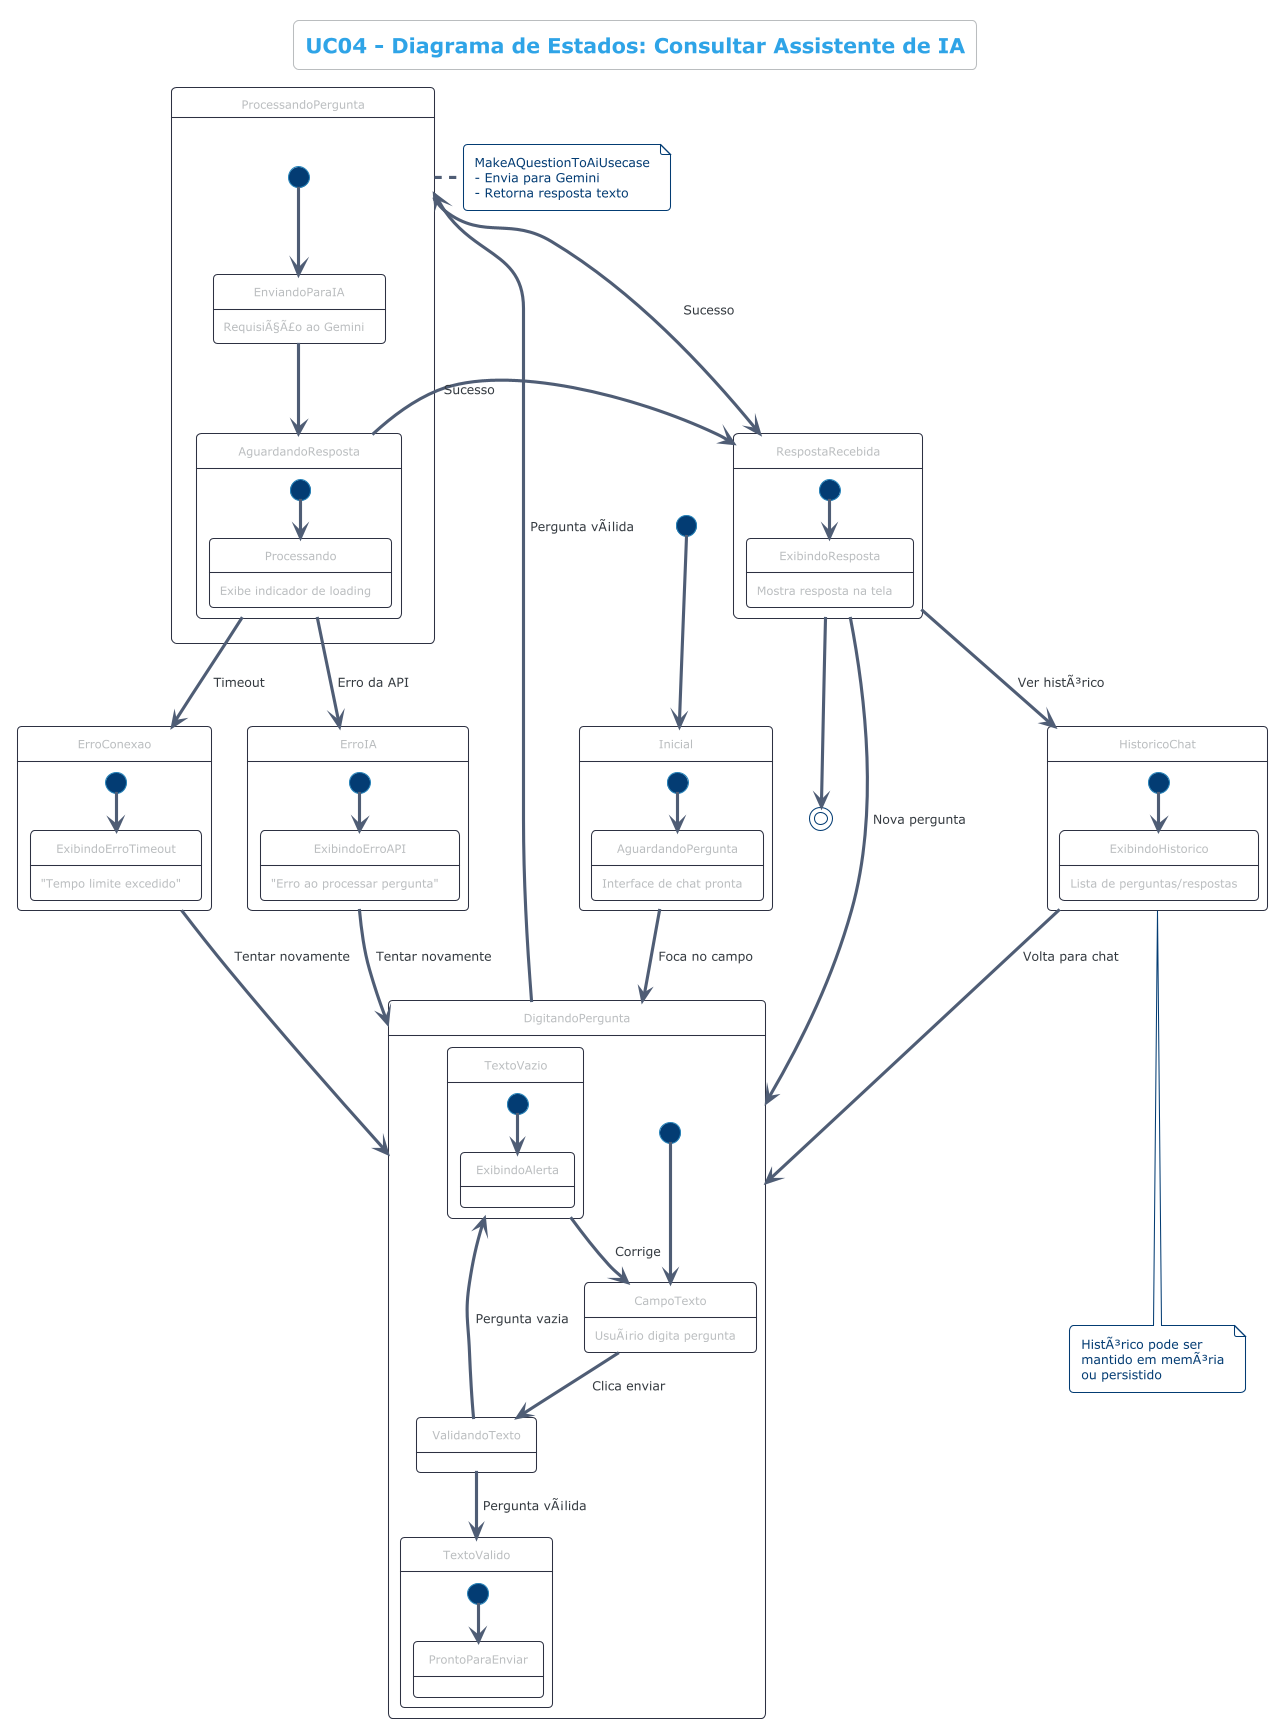

The diagram above was rendered by PlantUML. Its source (embedded in the PNG):
@startuml state_ask_ai_assistant
!theme cerulean-outline

skinparam state {
    BackgroundColor White
    BorderColor #2D3142
    ArrowColor #4F5D75
}

title UC04 - Diagrama de Estados: Consultar Assistente de IA

[*] --> Inicial

state Inicial {
    [*] --> AguardandoPergunta
    AguardandoPergunta : Interface de chat pronta
}

state DigitandoPergunta {
    [*] --> CampoTexto
    CampoTexto : UsuÃ¡rio digita pergunta
    CampoTexto --> ValidandoTexto : Clica enviar
    
    ValidandoTexto --> TextoVazio : Pergunta vazia
    ValidandoTexto --> TextoValido : Pergunta vÃ¡lida
    
    state TextoVazio {
        [*] --> ExibindoAlerta
    }
    
    state TextoValido {
        [*] --> ProntoParaEnviar
    }
}

state ProcessandoPergunta {
    [*] --> EnviandoParaIA
    EnviandoParaIA : RequisiÃ§Ã£o ao Gemini
    
    EnviandoParaIA --> AguardandoResposta
    
    state AguardandoResposta {
        [*] --> Processando
        Processando : Exibe indicador de loading
    }
    
    AguardandoResposta --> RespostaRecebida : Sucesso
    AguardandoResposta --> ErroConexao : Timeout
    AguardandoResposta --> ErroIA : Erro da API
}

state RespostaRecebida {
    [*] --> ExibindoResposta
    ExibindoResposta : Mostra resposta na tela
}

state ErroConexao {
    [*] --> ExibindoErroTimeout
    ExibindoErroTimeout : "Tempo limite excedido"
}

state ErroIA {
    [*] --> ExibindoErroAPI
    ExibindoErroAPI : "Erro ao processar pergunta"
}

state HistoricoChat {
    [*] --> ExibindoHistorico
    ExibindoHistorico : Lista de perguntas/respostas
}

' TransiÃ§Ãµes principais
Inicial --> DigitandoPergunta : Foca no campo
DigitandoPergunta --> ProcessandoPergunta : Pergunta vÃ¡lida
ProcessandoPergunta --> RespostaRecebida : Sucesso
RespostaRecebida --> DigitandoPergunta : Nova pergunta
RespostaRecebida --> HistoricoChat : Ver histÃ³rico
HistoricoChat --> DigitandoPergunta : Volta para chat

' TransiÃ§Ãµes de erro
TextoVazio --> CampoTexto : Corrige
ErroConexao --> DigitandoPergunta : Tentar novamente
ErroIA --> DigitandoPergunta : Tentar novamente

RespostaRecebida --> [*]

note right of ProcessandoPergunta
    MakeAQuestionToAiUsecase
    - Envia para Gemini
    - Retorna resposta texto
end note

note bottom of HistoricoChat
    HistÃ³rico pode ser
    mantido em memÃ³ria
    ou persistido
end note

@enduml